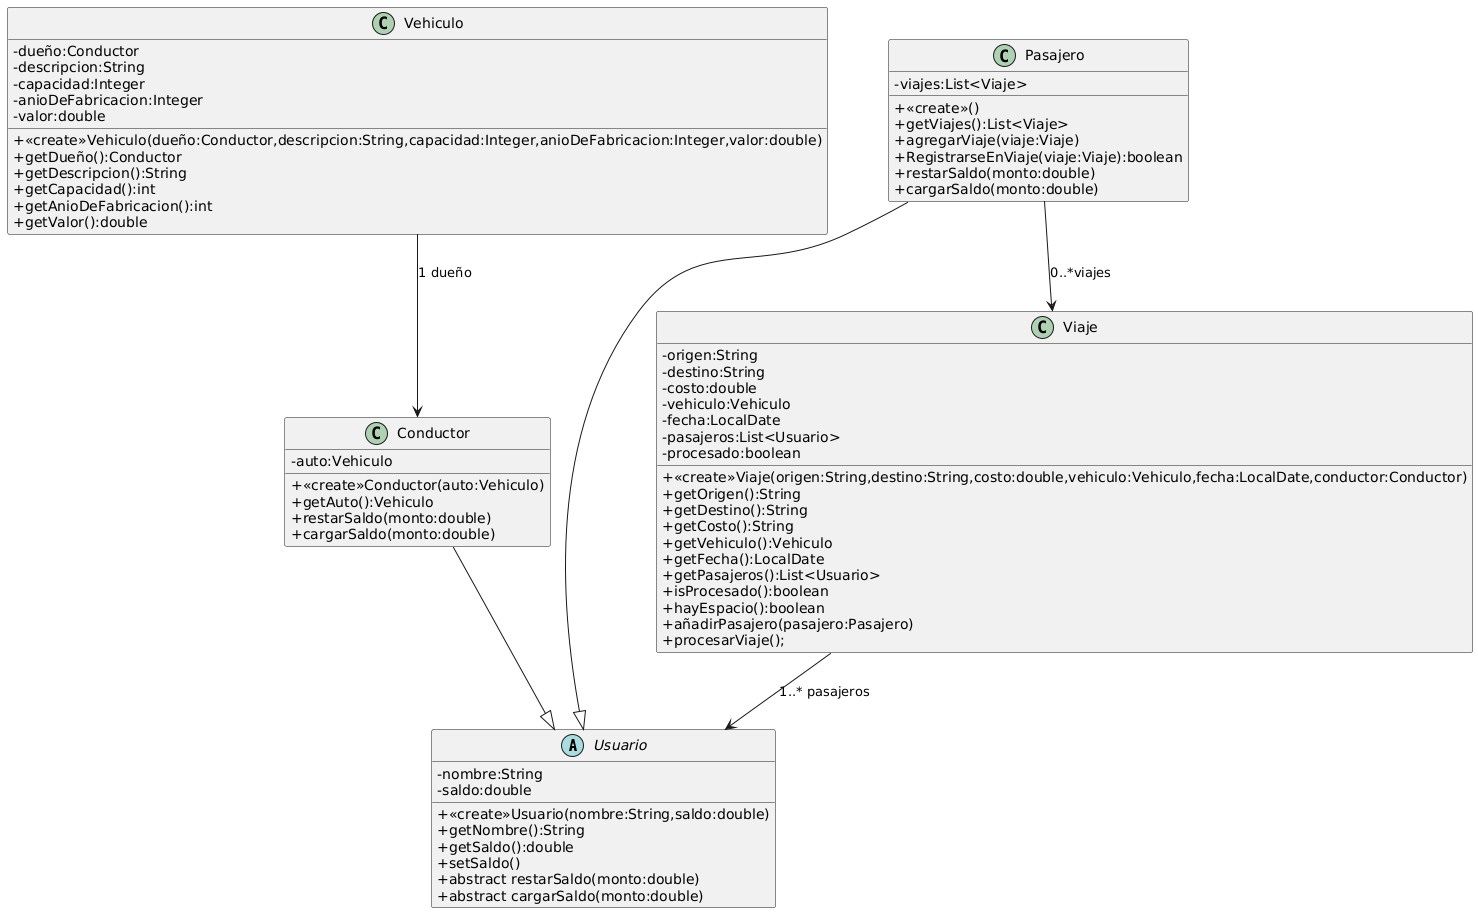

The diagram above was rendered by PlantUML. Its source (embedded in the PNG):
@startuml
skinparam classAttributeIconSize 0
abstract Usuario{
-nombre:String
-saldo:double

+<<create>>Usuario(nombre:String,saldo:double)
+getNombre():String
+getSaldo():double
+setSaldo()
+abstract restarSaldo(monto:double)
+abstract cargarSaldo(monto:double)
}

class Conductor{
-auto:Vehiculo

+<<create>>Conductor(auto:Vehiculo)
+getAuto():Vehiculo
+restarSaldo(monto:double)
+cargarSaldo(monto:double)
}

class Pasajero{
-viajes:List<Viaje>

+<<create>>()
+getViajes():List<Viaje>
+agregarViaje(viaje:Viaje)
+RegistrarseEnViaje(viaje:Viaje):boolean
+restarSaldo(monto:double)
+cargarSaldo(monto:double)
}

class Vehiculo{
-dueño:Conductor
-descripcion:String
-capacidad:Integer
-anioDeFabricacion:Integer
-valor:double

+<<create>>Vehiculo(dueño:Conductor,descripcion:String,capacidad:Integer,anioDeFabricacion:Integer,valor:double)
+getDueño():Conductor
+getDescripcion():String
+getCapacidad():int
+getAnioDeFabricacion():int
+getValor():double
}

class Viaje{
-origen:String
-destino:String
-costo:double
-vehiculo:Vehiculo
-fecha:LocalDate
-pasajeros:List<Usuario>
-procesado:boolean

+<<create>>Viaje(origen:String,destino:String,costo:double,vehiculo:Vehiculo,fecha:LocalDate,conductor:Conductor)
+getOrigen():String
+getDestino():String
+getCosto():String
+getVehiculo():Vehiculo
+getFecha():LocalDate
+getPasajeros():List<Usuario>
+isProcesado():boolean
+hayEspacio():boolean
+añadirPasajero(pasajero:Pasajero)
+procesarViaje();
}

Conductor--|>Usuario
Pasajero--|>Usuario
Pasajero-->Viaje:0..*viajes

Vehiculo-->Conductor:1 dueño

Viaje-->Usuario:1..* pasajeros
@enduml